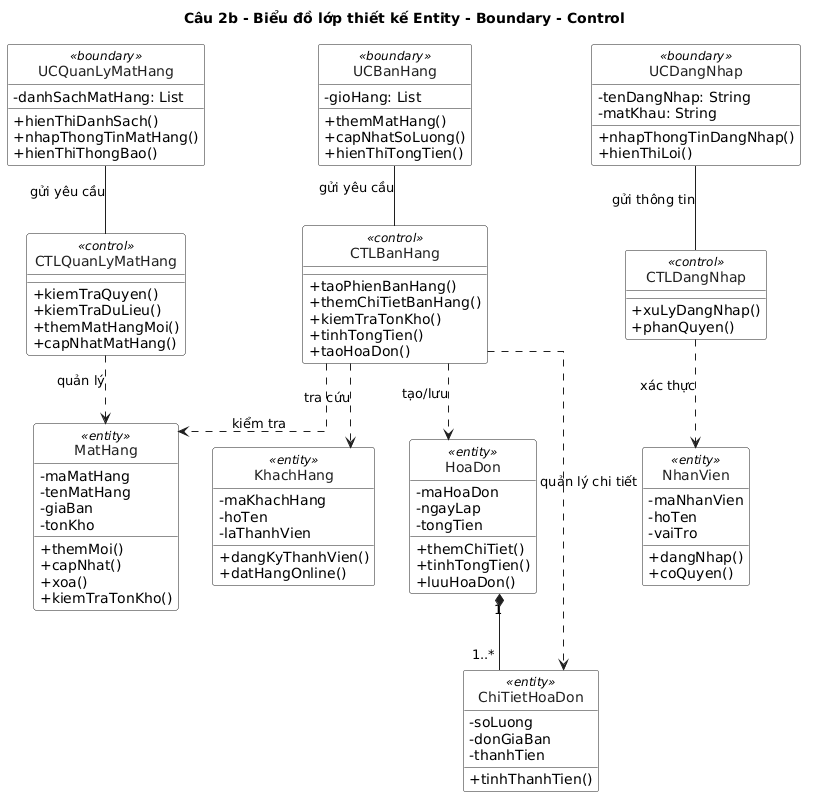

The diagram above was rendered by PlantUML. Its source (embedded in the PNG):
@startuml
title "Câu 2b - Biểu đồ lớp thiết kế Entity - Boundary - Control"
skinparam backgroundColor white
skinparam defaultFontName Arial
skinparam shadowing false
skinparam ArrowColor #1F1F1F
skinparam ArrowThickness 1
skinparam titleFontStyle bold
skinparam classBorderColor #1F1F1F
skinparam classBackgroundColor white
skinparam classFontColor #1F1F1F
skinparam classArrowColor #1F1F1F
skinparam classAttributeIconSize 0
hide circle
skinparam linetype ortho

class "UCQuanLyMatHang" as UIQuanLyMatHang <<boundary>>
{
  - danhSachMatHang: List
  +hienThiDanhSach()
  +nhapThongTinMatHang()
  +hienThiThongBao()
}
class "UCBanHang" as UIBanHang <<boundary>>
{
  - gioHang: List
  +themMatHang()
  +capNhatSoLuong()
  +hienThiTongTien()
}
class "UCDangNhap" as UIDangNhap <<boundary>>
{
  - tenDangNhap: String
  - matKhau: String
  +nhapThongTinDangNhap()
  +hienThiLoi()
}
class "CTLQuanLyMatHang" <<control>>
{
  +kiemTraQuyen()
  +kiemTraDuLieu()
  +themMatHangMoi()
  +capNhatMatHang()
}
class "CTLBanHang" <<control>>
{
  +taoPhienBanHang()
  +themChiTietBanHang()
  +kiemTraTonKho()
  +tinhTongTien()
  +taoHoaDon()
}
class "CTLDangNhap" <<control>>
{
  +xuLyDangNhap()
  +phanQuyen()
}
class "NhanVien" <<entity>>
{
  - maNhanVien
  - hoTen
  - vaiTro
  +dangNhap()
  +coQuyen()
}
class "KhachHang" <<entity>>
{
  - maKhachHang
  - hoTen
  - laThanhVien
  +dangKyThanhVien()
  +datHangOnline()
}
class "MatHang" <<entity>>
{
  - maMatHang
  - tenMatHang
  - giaBan
  - tonKho
  +themMoi()
  +capNhat()
  +xoa()
  +kiemTraTonKho()
}
class "HoaDon" <<entity>>
{
  - maHoaDon
  - ngayLap
  - tongTien
  +themChiTiet()
  +tinhTongTien()
  +luuHoaDon()
}
class "ChiTietHoaDon" <<entity>>
{
  - soLuong
  - donGiaBan
  - thanhTien
  +tinhThanhTien()
}

UIQuanLyMatHang -- CTLQuanLyMatHang : gửi yêu cầu
UIBanHang -- CTLBanHang : gửi yêu cầu
UIDangNhap -- CTLDangNhap : gửi thông tin
CTLDangNhap ..> NhanVien : xác thực
CTLQuanLyMatHang ..> MatHang : quản lý
CTLBanHang ..> MatHang : kiểm tra
CTLBanHang ..> HoaDon : tạo/lưu
CTLBanHang ..> ChiTietHoaDon : quản lý chi tiết
CTLBanHang ..> KhachHang : tra cứu
HoaDon "1" *-- "1..*" ChiTietHoaDon
@enduml